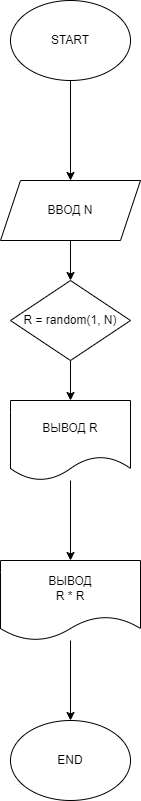

The diagram above was exported from draw.io. Its source (the exported page's mxGraphModel, read from the mxfile embedded in the PNG):
<mxGraphModel dx="854" dy="458" grid="1" gridSize="10" guides="1" tooltips="1" connect="1" arrows="1" fold="1" page="1" pageScale="1" pageWidth="827" pageHeight="1169" math="0" shadow="0">
  <root>
    <mxCell id="0" />
    <mxCell id="1" parent="0" />
    <mxCell id="4" value="" style="edgeStyle=none;html=1;entryX=0.5;entryY=0;entryDx=0;entryDy=0;" edge="1" parent="1" source="2" target="6">
      <mxGeometry relative="1" as="geometry">
        <mxPoint x="380" y="210" as="targetPoint" />
      </mxGeometry>
    </mxCell>
    <mxCell id="2" value="START" style="ellipse;whiteSpace=wrap;html=1;" vertex="1" parent="1">
      <mxGeometry x="320" y="40" width="120" height="80" as="geometry" />
    </mxCell>
    <mxCell id="8" value="" style="edgeStyle=none;html=1;" edge="1" parent="1" source="5" target="7">
      <mxGeometry relative="1" as="geometry" />
    </mxCell>
    <mxCell id="5" value="R = random(1, N)" style="rhombus;whiteSpace=wrap;html=1;" vertex="1" parent="1">
      <mxGeometry x="320" y="320" width="120" height="80" as="geometry" />
    </mxCell>
    <mxCell id="9" value="" style="edgeStyle=none;html=1;" edge="1" parent="1" source="6" target="5">
      <mxGeometry relative="1" as="geometry" />
    </mxCell>
    <mxCell id="6" value="ВВОД N" style="shape=parallelogram;perimeter=parallelogramPerimeter;whiteSpace=wrap;html=1;fixedSize=1;" vertex="1" parent="1">
      <mxGeometry x="310" y="220" width="140" height="60" as="geometry" />
    </mxCell>
    <mxCell id="13" value="" style="edgeStyle=none;html=1;" edge="1" parent="1" source="7" target="12">
      <mxGeometry relative="1" as="geometry" />
    </mxCell>
    <mxCell id="7" value="ВЫВОД R" style="shape=document;whiteSpace=wrap;html=1;boundedLbl=1;" vertex="1" parent="1">
      <mxGeometry x="320" y="440" width="120" height="80" as="geometry" />
    </mxCell>
    <mxCell id="10" value="END" style="ellipse;whiteSpace=wrap;html=1;" vertex="1" parent="1">
      <mxGeometry x="320" y="760" width="120" height="80" as="geometry" />
    </mxCell>
    <mxCell id="14" value="" style="edgeStyle=none;html=1;" edge="1" parent="1" source="12" target="10">
      <mxGeometry relative="1" as="geometry" />
    </mxCell>
    <mxCell id="12" value="ВЫВОД&lt;br&gt;R * R" style="shape=document;whiteSpace=wrap;html=1;boundedLbl=1;" vertex="1" parent="1">
      <mxGeometry x="310" y="600" width="140" height="80" as="geometry" />
    </mxCell>
  </root>
</mxGraphModel>